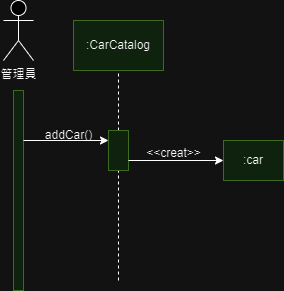

The diagram above was exported from draw.io. Its source (the exported page's mxGraphModel, read from the mxfile embedded in the PNG):
<mxGraphModel dx="1050" dy="565" grid="1" gridSize="10" guides="1" tooltips="1" connect="1" arrows="1" fold="1" page="1" pageScale="1" pageWidth="827" pageHeight="1169" math="0" shadow="0">
  <root>
    <mxCell id="0" />
    <mxCell id="1" parent="0" />
    <mxCell id="RWm-naZo-h4L81DLPVIR-1" value="管理員" style="shape=umlActor;verticalLabelPosition=bottom;verticalAlign=top;html=1;outlineConnect=0;" parent="1" vertex="1">
      <mxGeometry x="80" y="140" width="30" height="60" as="geometry" />
    </mxCell>
    <mxCell id="RWm-naZo-h4L81DLPVIR-2" value=":CarCatalog" style="rounded=0;whiteSpace=wrap;html=1;fillColor=#d5e8d4;strokeColor=#82b366;" parent="1" vertex="1">
      <mxGeometry x="150" y="160" width="90" height="50" as="geometry" />
    </mxCell>
    <mxCell id="RWm-naZo-h4L81DLPVIR-3" value=":car" style="rounded=0;whiteSpace=wrap;html=1;fillColor=#d5e8d4;strokeColor=#82b366;" parent="1" vertex="1">
      <mxGeometry x="300" y="280" width="60" height="40" as="geometry" />
    </mxCell>
    <mxCell id="RWm-naZo-h4L81DLPVIR-4" value="" style="rounded=0;whiteSpace=wrap;html=1;fillColor=#d5e8d4;strokeColor=#82b366;" parent="1" vertex="1">
      <mxGeometry x="90" y="230" width="10" height="200" as="geometry" />
    </mxCell>
    <mxCell id="RWm-naZo-h4L81DLPVIR-5" value="" style="endArrow=none;dashed=1;html=1;rounded=0;entryX=0.5;entryY=1;entryDx=0;entryDy=0;" parent="1" source="RWm-naZo-h4L81DLPVIR-6" target="RWm-naZo-h4L81DLPVIR-2" edge="1">
      <mxGeometry width="50" height="50" relative="1" as="geometry">
        <mxPoint x="195" y="420" as="sourcePoint" />
        <mxPoint x="220" y="270" as="targetPoint" />
      </mxGeometry>
    </mxCell>
    <mxCell id="RWm-naZo-h4L81DLPVIR-7" value="" style="endArrow=none;dashed=1;html=1;rounded=0;entryX=0.5;entryY=1;entryDx=0;entryDy=0;" parent="1" target="RWm-naZo-h4L81DLPVIR-6" edge="1">
      <mxGeometry width="50" height="50" relative="1" as="geometry">
        <mxPoint x="195" y="420" as="sourcePoint" />
        <mxPoint x="195" y="210" as="targetPoint" />
      </mxGeometry>
    </mxCell>
    <mxCell id="RWm-naZo-h4L81DLPVIR-6" value="" style="rounded=0;whiteSpace=wrap;html=1;fillColor=#d5e8d4;strokeColor=#82b366;" parent="1" vertex="1">
      <mxGeometry x="185" y="270" width="20" height="40" as="geometry" />
    </mxCell>
    <mxCell id="RWm-naZo-h4L81DLPVIR-8" value="" style="endArrow=classic;html=1;rounded=0;exitX=1;exitY=0.25;exitDx=0;exitDy=0;entryX=0;entryY=0.25;entryDx=0;entryDy=0;" parent="1" source="RWm-naZo-h4L81DLPVIR-4" target="RWm-naZo-h4L81DLPVIR-6" edge="1">
      <mxGeometry width="50" height="50" relative="1" as="geometry">
        <mxPoint x="170" y="320" as="sourcePoint" />
        <mxPoint x="220" y="270" as="targetPoint" />
      </mxGeometry>
    </mxCell>
    <mxCell id="RWm-naZo-h4L81DLPVIR-9" value="" style="endArrow=classic;html=1;rounded=0;exitX=1;exitY=0.75;exitDx=0;exitDy=0;entryX=0;entryY=0.5;entryDx=0;entryDy=0;" parent="1" source="RWm-naZo-h4L81DLPVIR-6" target="RWm-naZo-h4L81DLPVIR-3" edge="1">
      <mxGeometry width="50" height="50" relative="1" as="geometry">
        <mxPoint x="110" y="290" as="sourcePoint" />
        <mxPoint x="195" y="290" as="targetPoint" />
      </mxGeometry>
    </mxCell>
    <mxCell id="RWm-naZo-h4L81DLPVIR-10" value="addCar()" style="text;html=1;align=center;verticalAlign=middle;resizable=0;points=[];autosize=1;strokeColor=none;fillColor=none;" parent="1" vertex="1">
      <mxGeometry x="110" y="260" width="70" height="30" as="geometry" />
    </mxCell>
    <mxCell id="RWm-naZo-h4L81DLPVIR-12" value="&amp;lt;&amp;lt;creat&amp;gt;&amp;gt;" style="text;html=1;align=center;verticalAlign=middle;resizable=0;points=[];autosize=1;strokeColor=none;fillColor=none;" parent="1" vertex="1">
      <mxGeometry x="210" y="278" width="80" height="30" as="geometry" />
    </mxCell>
  </root>
</mxGraphModel>